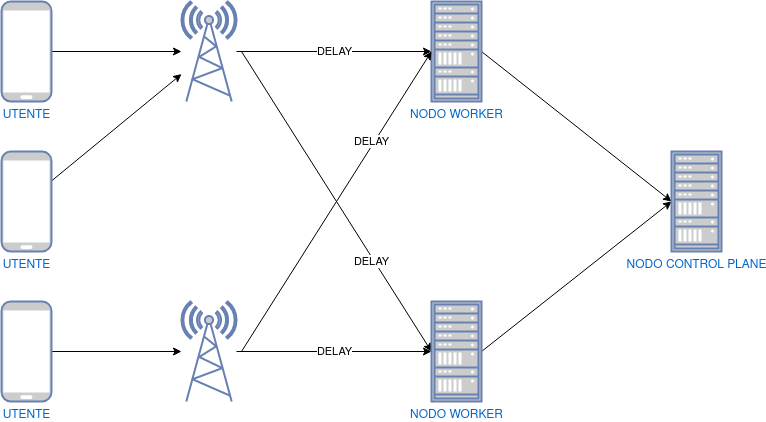

The diagram above was exported from draw.io. Its source (the exported page's mxGraphModel, read from the mxfile embedded in the PNG):
<mxGraphModel dx="2534" dy="1648" grid="1" gridSize="10" guides="1" tooltips="1" connect="1" arrows="1" fold="1" page="1" pageScale="1" pageWidth="1100" pageHeight="850" background="none" math="0" shadow="0">
  <root>
    <mxCell id="0" />
    <mxCell id="1" parent="0" />
    <mxCell id="i6YwtUnQKHBLyYmnIK1T-20" value="DELAY" style="edgeStyle=orthogonalEdgeStyle;rounded=0;orthogonalLoop=1;jettySize=auto;html=1;entryX=0;entryY=0.5;entryDx=0;entryDy=0;entryPerimeter=0;" parent="1" source="i6YwtUnQKHBLyYmnIK1T-14" target="i6YwtUnQKHBLyYmnIK1T-18" edge="1">
      <mxGeometry relative="1" as="geometry" />
    </mxCell>
    <mxCell id="HWIHHWXbk4KBUpeE7iqn-2" value="DELAY" style="rounded=0;orthogonalLoop=1;jettySize=auto;html=1;entryX=0;entryY=0.5;entryDx=0;entryDy=0;entryPerimeter=0;" edge="1" parent="1" target="i6YwtUnQKHBLyYmnIK1T-28">
      <mxGeometry x="0.391" y="-3" relative="1" as="geometry">
        <mxPoint x="-800" y="-750" as="sourcePoint" />
        <mxPoint as="offset" />
      </mxGeometry>
    </mxCell>
    <mxCell id="i6YwtUnQKHBLyYmnIK1T-14" value="" style="fontColor=#0066CC;verticalAlign=top;verticalLabelPosition=bottom;labelPosition=center;align=center;html=1;outlineConnect=0;fillColor=#CCCCCC;strokeColor=#6881B3;gradientColor=none;gradientDirection=north;strokeWidth=2;shape=mxgraph.networks.radio_tower;" parent="1" vertex="1">
      <mxGeometry x="-860" y="-800" width="55" height="100" as="geometry" />
    </mxCell>
    <mxCell id="i6YwtUnQKHBLyYmnIK1T-19" style="rounded=0;orthogonalLoop=1;jettySize=auto;html=1;exitX=1;exitY=0.5;exitDx=0;exitDy=0;exitPerimeter=0;" parent="1" source="i6YwtUnQKHBLyYmnIK1T-16" target="i6YwtUnQKHBLyYmnIK1T-14" edge="1">
      <mxGeometry relative="1" as="geometry" />
    </mxCell>
    <mxCell id="i6YwtUnQKHBLyYmnIK1T-16" value="UTENTE" style="fontColor=#0066CC;verticalAlign=top;verticalLabelPosition=bottom;labelPosition=center;align=center;html=1;outlineConnect=0;fillColor=#CCCCCC;strokeColor=#6881B3;gradientColor=none;gradientDirection=north;strokeWidth=2;shape=mxgraph.networks.mobile;" parent="1" vertex="1">
      <mxGeometry x="-1040" y="-800" width="50" height="100" as="geometry" />
    </mxCell>
    <mxCell id="i6YwtUnQKHBLyYmnIK1T-21" style="rounded=0;orthogonalLoop=1;jettySize=auto;html=1;" parent="1" source="i6YwtUnQKHBLyYmnIK1T-17" target="i6YwtUnQKHBLyYmnIK1T-14" edge="1">
      <mxGeometry relative="1" as="geometry" />
    </mxCell>
    <mxCell id="i6YwtUnQKHBLyYmnIK1T-17" value="UTENTE" style="fontColor=#0066CC;verticalAlign=top;verticalLabelPosition=bottom;labelPosition=center;align=center;html=1;outlineConnect=0;fillColor=#CCCCCC;strokeColor=#6881B3;gradientColor=none;gradientDirection=north;strokeWidth=2;shape=mxgraph.networks.mobile;" parent="1" vertex="1">
      <mxGeometry x="-1040" y="-650" width="50" height="100" as="geometry" />
    </mxCell>
    <mxCell id="i6YwtUnQKHBLyYmnIK1T-30" style="rounded=0;orthogonalLoop=1;jettySize=auto;html=1;exitX=1;exitY=0.5;exitDx=0;exitDy=0;exitPerimeter=0;entryX=0;entryY=0.5;entryDx=0;entryDy=0;entryPerimeter=0;" parent="1" source="i6YwtUnQKHBLyYmnIK1T-18" target="i6YwtUnQKHBLyYmnIK1T-29" edge="1">
      <mxGeometry relative="1" as="geometry" />
    </mxCell>
    <mxCell id="i6YwtUnQKHBLyYmnIK1T-18" value="NODO WORKER" style="fontColor=#0066CC;verticalAlign=top;verticalLabelPosition=bottom;labelPosition=center;align=center;html=1;outlineConnect=0;fillColor=#CCCCCC;strokeColor=#6881B3;gradientColor=none;gradientDirection=north;strokeWidth=2;shape=mxgraph.networks.rack;" parent="1" vertex="1">
      <mxGeometry x="-610" y="-800" width="50" height="100" as="geometry" />
    </mxCell>
    <mxCell id="i6YwtUnQKHBLyYmnIK1T-22" value="DELAY" style="edgeStyle=orthogonalEdgeStyle;rounded=0;orthogonalLoop=1;jettySize=auto;html=1;entryX=0;entryY=0.5;entryDx=0;entryDy=0;entryPerimeter=0;" parent="1" source="i6YwtUnQKHBLyYmnIK1T-23" target="i6YwtUnQKHBLyYmnIK1T-28" edge="1">
      <mxGeometry relative="1" as="geometry" />
    </mxCell>
    <mxCell id="HWIHHWXbk4KBUpeE7iqn-1" value="DELAY" style="rounded=0;orthogonalLoop=1;jettySize=auto;html=1;entryX=0;entryY=0.5;entryDx=0;entryDy=0;entryPerimeter=0;" edge="1" parent="1" target="i6YwtUnQKHBLyYmnIK1T-18">
      <mxGeometry x="0.391" y="3" relative="1" as="geometry">
        <mxPoint x="-800" y="-450" as="sourcePoint" />
        <mxPoint as="offset" />
      </mxGeometry>
    </mxCell>
    <mxCell id="i6YwtUnQKHBLyYmnIK1T-23" value="" style="fontColor=#0066CC;verticalAlign=top;verticalLabelPosition=bottom;labelPosition=center;align=center;html=1;outlineConnect=0;fillColor=#CCCCCC;strokeColor=#6881B3;gradientColor=none;gradientDirection=north;strokeWidth=2;shape=mxgraph.networks.radio_tower;" parent="1" vertex="1">
      <mxGeometry x="-860" y="-500" width="55" height="100" as="geometry" />
    </mxCell>
    <mxCell id="i6YwtUnQKHBLyYmnIK1T-24" style="rounded=0;orthogonalLoop=1;jettySize=auto;html=1;exitX=1;exitY=0.5;exitDx=0;exitDy=0;exitPerimeter=0;" parent="1" source="i6YwtUnQKHBLyYmnIK1T-25" target="i6YwtUnQKHBLyYmnIK1T-23" edge="1">
      <mxGeometry relative="1" as="geometry" />
    </mxCell>
    <mxCell id="i6YwtUnQKHBLyYmnIK1T-25" value="UTENTE" style="fontColor=#0066CC;verticalAlign=top;verticalLabelPosition=bottom;labelPosition=center;align=center;html=1;outlineConnect=0;fillColor=#CCCCCC;strokeColor=#6881B3;gradientColor=none;gradientDirection=north;strokeWidth=2;shape=mxgraph.networks.mobile;" parent="1" vertex="1">
      <mxGeometry x="-1040" y="-500" width="50" height="100" as="geometry" />
    </mxCell>
    <mxCell id="i6YwtUnQKHBLyYmnIK1T-32" style="rounded=0;orthogonalLoop=1;jettySize=auto;html=1;exitX=1;exitY=0.5;exitDx=0;exitDy=0;exitPerimeter=0;entryX=0;entryY=0.5;entryDx=0;entryDy=0;entryPerimeter=0;" parent="1" source="i6YwtUnQKHBLyYmnIK1T-28" target="i6YwtUnQKHBLyYmnIK1T-29" edge="1">
      <mxGeometry relative="1" as="geometry">
        <mxPoint x="-430" y="-600" as="targetPoint" />
      </mxGeometry>
    </mxCell>
    <mxCell id="i6YwtUnQKHBLyYmnIK1T-28" value="NODO WORKER" style="fontColor=#0066CC;verticalAlign=top;verticalLabelPosition=bottom;labelPosition=center;align=center;html=1;outlineConnect=0;fillColor=#CCCCCC;strokeColor=#6881B3;gradientColor=none;gradientDirection=north;strokeWidth=2;shape=mxgraph.networks.rack;" parent="1" vertex="1">
      <mxGeometry x="-610" y="-500" width="50" height="100" as="geometry" />
    </mxCell>
    <mxCell id="i6YwtUnQKHBLyYmnIK1T-29" value="NODO CONTROL PLANE" style="fontColor=#0066CC;verticalAlign=top;verticalLabelPosition=bottom;labelPosition=center;align=center;html=1;outlineConnect=0;fillColor=#CCCCCC;strokeColor=#6881B3;gradientColor=none;gradientDirection=north;strokeWidth=2;shape=mxgraph.networks.rack;" parent="1" vertex="1">
      <mxGeometry x="-370" y="-650" width="50" height="100" as="geometry" />
    </mxCell>
  </root>
</mxGraphModel>